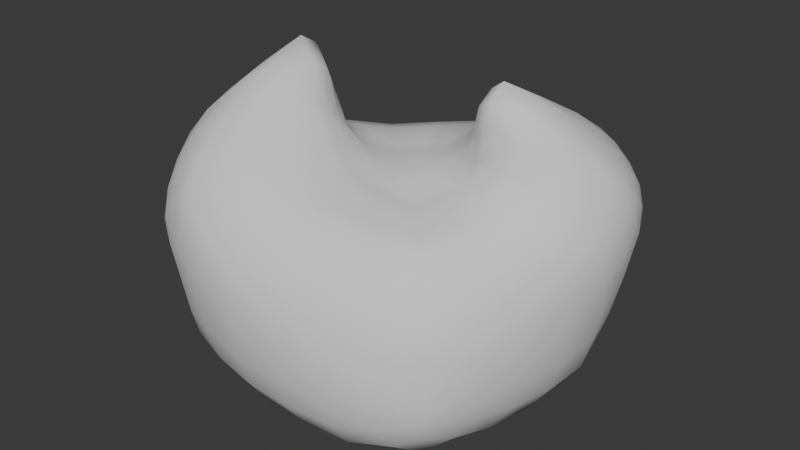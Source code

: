 # Source: EggFoam.blend  (saved by Blender 4.0.36; exported with 4.5.12 LTS)
import bpy
from mathutils import Matrix  # noqa: F401  (used for matrix-valued properties, if any)

bpy.ops.wm.read_factory_settings(use_empty=True)
scene = bpy.context.scene
scene.name = 'Scene'

# ---- collections
col_collection = bpy.data.collections.new('Collection'); scene.collection.children.link(col_collection)

# ---- world
world_world = bpy.data.worlds.new('World'); scene.world = world_world
world_world.use_nodes = True; world_world.node_tree.nodes.clear()
_N = world_world.node_tree.nodes; _L = world_world.node_tree.links
n0 = _N.new('ShaderNodeOutputWorld'); n0.name = 'World Output'; n0.location = (300, 300)
n1 = _N.new('ShaderNodeBackground'); n1.name = 'Background'; n1.location = (10, 300)
n1.inputs[0].default_value = (0.05088, 0.05088, 0.05088, 1.0)
_L.new(n1.outputs[0], n0.inputs[0])
n0.is_active_output = True
world_world.color = (0.05088, 0.05088, 0.05088)
world_world.use_sun_shadow = False
world_world.sun_shadow_jitter_overblur = 0.0

# ---- meshes
me_cube_002 = bpy.data.meshes.new('Cube.002')
me_cube_002.from_pydata([(-0.6377, -0.6293, 0.3468), (-0.7273, -0.6512, 0.78), (-0.6215, 0.6087, 0.2932), (-0.6298, 0.618, 0.6391), (0.5527, -0.5428, 0.3172), (0.5572, -0.5447, 0.624), (0.6138, 0.6059, 0.3659), (0.7213, 0.6457, 0.7869), (-0.7992, -0.0009094, 0.1834), (-0.8684, 0.07742, 0.7993), (-0.008194, 0.6958, 0.243), (-0.04962, 0.7713, 0.7876), (0.7219, 0.02087, 0.2278), (0.7995, -0.06479, 0.7824), (0.003757, -0.7213, 0.2315), (0.04479, -0.7661, 0.7867), (2.794e-09, -2.328e-10, 0.9857), (0.0, -1.863e-09, -0.01213), (0.514, 0.7144, 1.015), (-0.5084, -0.701, 1.008), (-0.8579, -0.3606, 1.016), (0.8262, 0.3271, 1.017), (-0.003188, -0.3654, 1.039), (0.003188, 0.3654, 1.039), (0.4533, -0.0941, 1.042), (-0.4555, 0.08984, 1.04), (0.4643, -0.01188, 1.463), (-0.5033, -0.05346, 1.449), (-0.7431, -0.4234, 0.2478), (-0.6821, -0.6458, 0.5746), (-0.7493, 0.4291, 0.7196), (-0.6376, 0.6235, 0.465), (-0.3931, 0.6634, 0.2476), (0.6238, 0.7028, 0.8906), (0.6686, 0.6354, 0.5857), (0.7032, 0.4095, 0.2734), (0.6623, -0.3659, 0.6957), (0.5606, -0.5477, 0.4717), (0.3738, -0.6495, 0.253), (-0.6185, -0.6954, 0.8853), (-0.7316, 0.4141, 0.2182), (-0.8856, -0.2222, 0.8987), (0.3892, 0.6766, 0.2903), (-0.4091, 0.6909, 0.7086), (0.6371, -0.346, 0.2607), (0.8549, 0.2081, 0.9009), (-0.4024, -0.6996, 0.2766), (0.3785, -0.6527, 0.6989), (0.05437, -0.6074, 0.9873), (0.03113, 0.1719, 1.012), (0.6763, -0.1227, 0.9878), (-0.2348, 0.0318, 1.012), (6.406e-06, -0.4778, 0.01063), (-5.196e-05, 0.4777, 0.0106), (-0.4792, -2.943e-09, 0.00888), (0.4774, 8.3e-05, 0.01098), (0.01004, -0.7895, 0.5197), (0.7969, 0.01089, 0.5143), (-0.01617, 0.775, 0.5229), (-0.8916, 0.01534, 0.5001), (0.3109, 0.8007, 0.8987), (-0.3082, -0.7842, 0.8989), (-0.8169, -0.5193, 0.8848), (0.7943, 0.4953, 0.892), (-0.03113, -0.1719, 1.012), (-0.05372, 0.6135, 0.9891), (0.2348, -0.03181, 1.012), (-0.6829, 0.1195, 0.9898), (-0.2813, 0.2813, 0.9593), (0.4769, -0.09306, 1.303), (0.5082, 0.4357, 1.22), (0.7019, 0.1956, 1.218), (0.2732, 0.2078, 1.272), (0.2812, -0.2812, 0.9594), (-0.5265, -0.4803, 1.205), (-0.4999, 0.06163, 1.3), (-0.2874, -0.2421, 1.264), (-0.7363, -0.2386, 1.223), (-0.8096, 0.4003, 0.4697), (0.416, 0.7747, 0.6234), (0.6936, -0.3228, 0.4815), (-0.4175, -0.7795, 0.6199), (0.4447, -0.4431, 0.06461), (-0.7089, -0.5114, 1.08), (0.1649, -0.1649, 0.9614), (0.2755, 0.06324, 1.172), (-0.1649, 0.1649, 0.9614), (-0.4675, -0.4676, 0.04691), (-0.4621, 0.46, 0.04669), (0.4704, 0.4706, 0.04165), (0.351, -0.6956, 0.4811), (0.8097, 0.3865, 0.6208), (-0.3772, 0.722, 0.4799), (-0.8488, -0.3957, 0.6076), (-0.4762, 0.476, 0.9073), (0.7213, 0.03783, 1.149), (0.6907, 0.4744, 1.09), (0.2907, 0.5746, 1.137), (0.4579, -0.4563, 0.8932), (-0.2908, -0.5784, 1.131), (-0.2825, -0.08108, 1.166), (-0.7436, -0.06705, 1.147), (-0.7849, -0.2286, 0.2051), (-0.6859, -0.558, 0.3005), (-0.6565, -0.6377, 0.444), (-0.71, -0.6525, 0.6962), (-0.8197, 0.2636, 0.7626), (-0.6812, 0.55, 0.6747), (-0.6368, 0.6233, 0.5649), (-0.6334, 0.6202, 0.3652), (-0.2121, 0.6852, 0.2385), (-0.5352, 0.6365, 0.269), (0.5618, 0.715, 0.9614), (0.6825, 0.6746, 0.8288), (0.7027, 0.6477, 0.7042), (0.6358, 0.6189, 0.4599), (0.7352, 0.2311, 0.2342), (0.6559, 0.5363, 0.3224), (0.734, -0.223, 0.7377), (0.6005, -0.4774, 0.655), (0.5606, -0.5476, 0.559), (0.5583, -0.5467, 0.3835), (0.2077, -0.6987, 0.2323), (0.4893, -0.5911, 0.2864), (-0.5562, -0.7054, 0.9562), (-0.6833, -0.6753, 0.8229), (-0.6703, 0.5404, 0.2584), (-0.7782, 0.2242, 0.192), (-0.873, -0.3096, 0.9662), (-0.8863, -0.08713, 0.8436), (0.5314, 0.6399, 0.3295), (0.1993, 0.6943, 0.2607), (-0.5451, 0.6499, 0.6704), (-0.2381, 0.7339, 0.7465), (0.5907, -0.4709, 0.2896), (0.6841, -0.1785, 0.2391), (0.8428, 0.2837, 0.971), (0.8469, 0.08863, 0.8352), (-0.5507, -0.6641, 0.3121), (-0.2083, -0.7212, 0.2472), (0.4917, -0.5909, 0.6564), (0.2245, -0.7159, 0.742), (0.02494, -0.4911, 1.015), (0.05656, -0.7041, 0.8995), (0.01716, 0.2686, 1.025), (0.01556, 0.08595, 0.9989), (0.5665, -0.1099, 1.019), (0.7576, -0.103, 0.8977), (-0.3456, 0.06036, 1.026), (-0.1174, 0.0159, 0.9989), (-2.328e-10, -0.2396, -0.001632), (0.001867, -0.6332, 0.1026), (-0.003926, 0.6195, 0.1107), (0.0, 0.2396, -0.001632), (-0.2396, -1.863e-09, -0.001632), (-0.6552, -9.142e-05, 0.08385), (0.6317, 0.006431, 0.1023), (0.2396, -1.863e-09, -0.001632), (0.0265, -0.7913, 0.6585), (0.004628, -0.7668, 0.3745), (0.8077, -0.02244, 0.6524), (0.7694, 0.02426, 0.3701), (-0.0321, 0.7865, 0.6591), (-0.01059, 0.7452, 0.3818), (-0.8933, 0.04468, 0.6549), (-0.8631, 0.001968, 0.3385), (0.1385, 0.793, 0.8386), (0.4363, 0.765, 0.9652), (-0.1394, -0.7952, 0.8395), (-0.4326, -0.7421, 0.9631), (-0.7702, -0.5992, 0.8215), (-0.8491, -0.4324, 0.9588), (0.7579, 0.5869, 0.8292), (0.8208, 0.4015, 0.9646), (-0.01556, -0.08595, 0.9989), (-0.01716, -0.2686, 1.025), (-0.05905, 0.7138, 0.9021), (-0.02475, 0.4921, 1.014), (0.1174, -0.0159, 0.9989), (0.3451, -0.06119, 1.027), (-0.786, 0.0994, 0.9026), (-0.5689, 0.1059, 1.017), (-0.3691, 0.1848, 0.9989), (-0.139, 0.3233, 0.9989), (0.463, -0.08057, 1.406), (0.4751, -0.07871, 1.164), (0.5195, 0.6132, 1.104), (0.4878, 0.2196, 1.34), (0.5914, 0.09041, 1.347), (0.7846, 0.2783, 1.104), (0.1556, 0.3241, 1.14), (0.357, 0.06622, 1.39), (0.3691, -0.1848, 0.9989), (0.139, -0.3233, 0.9989), (-0.5194, -0.2755, 1.333), (-0.521, -0.6237, 1.092), (-0.4861, 0.06105, 1.161), (-0.4955, 0.0305, 1.398), (-0.3863, -0.1191, 1.38), (-0.1566, -0.3283, 1.137), (-0.8175, -0.3175, 1.106), (-0.6254, -0.1469, 1.338), (-0.8716, 0.2222, 0.4794), (-0.7955, 0.4088, 0.5996), (-0.7297, 0.5325, 0.4655), (-0.79, 0.4023, 0.3382), (0.1894, 0.7872, 0.5614), (0.3485, 0.81, 0.77), (0.5485, 0.7602, 0.7748), (0.5702, 0.7101, 0.5936), (0.3871, 0.7302, 0.4385), (0.7519, -0.1673, 0.4939), (0.6899, -0.3366, 0.5915), (0.6304, -0.4491, 0.4743), (0.6769, -0.3252, 0.3695), (-0.1954, -0.8085, 0.5564), (-0.3464, -0.8044, 0.7709), (-0.5426, -0.749, 0.7724), (-0.5756, -0.7165, 0.586), (-0.3975, -0.7509, 0.428), (0.4693, -0.2355, 0.02603), (0.5646, -0.3884, 0.1583), (0.4065, -0.5747, 0.1497), (0.2379, -0.4744, 0.02103), (-0.7317, -0.3766, 1.17), (-0.7723, -0.5243, 0.9854), (-0.6708, -0.6177, 0.9836), (-0.6239, -0.4875, 1.161), (0.1999, -0.09836, 0.9868), (0.0669, -0.1684, 0.9868), (0.2231, -0.2231, 0.9604), (0.2721, 0.1223, 1.233), (0.1619, 0.1377, 1.082), (0.2621, 0.02963, 1.085), (0.3696, -0.03415, 1.252), (-0.2231, 0.2231, 0.9604), (-0.1999, 0.09836, 0.9868), (-0.0669, 0.1684, 0.9868), (-0.4777, -0.2382, 0.02089), (-0.2378, -0.4753, 0.02345), (-0.4315, -0.6124, 0.1487), (-0.63, -0.4478, 0.131), (-0.4242, 0.5905, 0.139), (-0.2374, 0.4711, 0.02371), (-0.4777, 0.2382, 0.01801), (-0.6214, 0.4366, 0.1214), (0.4225, 0.5995, 0.1578), (0.6141, 0.4375, 0.1445), (0.4778, 0.2382, 0.0208), (0.2381, 0.477, 0.0216), (0.4711, -0.6267, 0.4739), (0.3581, -0.6858, 0.5937), (0.1955, -0.7515, 0.4957), (0.3551, -0.6839, 0.3658), (0.7449, 0.5388, 0.5923), (0.8136, 0.4658, 0.7764), (0.8535, 0.2878, 0.7703), (0.8233, 0.199, 0.5502), (0.7589, 0.393, 0.4282), (-0.521, 0.6802, 0.4702), (-0.3868, 0.7187, 0.5971), (-0.2065, 0.7523, 0.4971), (-0.3785, 0.7039, 0.3616), (-0.7691, -0.5514, 0.5787), (-0.8374, -0.4787, 0.7674), (-0.8901, -0.2964, 0.7646), (-0.8868, -0.1929, 0.5379), (-0.8068, -0.4063, 0.405), (-0.4422, 0.6171, 0.8124), (-0.6427, 0.4519, 0.818), (-0.5865, 0.3006, 0.9527), (-0.3831, 0.3831, 0.9401), (-0.2633, 0.5537, 0.9482), (0.7138, 0.1011, 1.211), (0.5999, -0.04176, 1.24), (0.7118, -0.02781, 1.066), (0.8089, 0.1272, 1.028), (0.6695, 0.6089, 0.9933), (0.6033, 0.4427, 1.172), (0.6976, 0.3245, 1.174), (0.7558, 0.497, 0.9939), (0.3033, 0.7129, 1.02), (0.1205, 0.6013, 1.064), (0.2844, 0.3891, 1.21), (0.4079, 0.4928, 1.194), (0.5832, -0.2873, 0.9413), (0.3751, -0.3751, 0.9446), (0.2555, -0.55, 0.9406), (0.4122, -0.581, 0.7963), (0.5922, -0.4077, 0.7937), (-0.2935, -0.4193, 1.197), (-0.4179, -0.5232, 1.181), (-0.2974, -0.7041, 1.018), (-0.1206, -0.6013, 1.064), (-0.2636, -0.03554, 1.082), (-0.3859, 0.005747, 1.246), (-0.2826, -0.1513, 1.224), (-0.1621, -0.1381, 1.082), (-0.7229, 0.01379, 1.064), (-0.8308, -0.1516, 1.023), (-0.7423, -0.1444, 1.204), (-0.6208, 0.01019, 1.237), (-0.6227, -0.04325, 1.319), (-0.8287, -0.2362, 1.082), (-0.816, -0.03761, 0.9603), (-0.6043, 0.04508, 1.121), (-0.1593, -0.2331, 1.11), (-0.3802, -0.03425, 1.332), (-0.3752, 0.01429, 1.124), (-0.1397, -0.06109, 1.04), (-0.1278, -0.7225, 0.9588), (-0.4232, -0.6617, 1.07), (-0.4075, -0.3284, 1.289), (-0.1386, -0.4648, 1.101), (0.5309, -0.5206, 0.7271), (0.2456, -0.6519, 0.8503), (0.2042, -0.4381, 0.9766), (0.4774, -0.2436, 0.9768), (0.6791, -0.2601, 0.8464), (0.3852, 0.2803, 1.299), (0.1386, 0.4648, 1.101), (0.1279, 0.7253, 0.9592), (0.4235, 0.6622, 1.076), (0.7757, 0.3807, 1.067), (0.5974, 0.2546, 1.28), (0.5975, 0.6054, 1.064), (0.7263, 0.6043, 0.913), (0.8004, 0.02991, 0.96), (0.5943, -0.0641, 1.127), (0.5918, -0.00721, 1.328), (0.8019, 0.2021, 1.087), (-0.2045, 0.4382, 0.9768), (-0.4775, 0.2439, 0.9768), (-0.7186, 0.2846, 0.8665), (-0.5864, 0.5771, 0.7485), (-0.2582, 0.67, 0.8589), (-0.8496, -0.2143, 0.3646), (-0.9028, -0.1408, 0.6978), (-0.8731, -0.3879, 0.8639), (-0.7783, -0.5787, 0.7151), (-0.7381, -0.5488, 0.427), (-0.2048, 0.7299, 0.3668), (-0.2189, 0.757, 0.6244), (-0.5277, 0.676, 0.576), (-0.5236, 0.6704, 0.3633), (0.7841, 0.2189, 0.3891), (0.8495, 0.1467, 0.6978), (0.8457, 0.3703, 0.8708), (0.7635, 0.5698, 0.7245), (0.706, 0.5293, 0.4469), (0.1963, -0.7368, 0.3638), (0.2061, -0.7465, 0.6228), (0.4759, -0.619, 0.5709), (0.4748, -0.6193, 0.3754), (0.2389, 0.2389, 0.00957), (0.643, 0.2366, 0.1029), (0.5663, 0.5653, 0.2291), (0.22, 0.6169, 0.1239), (-0.6479, 0.2336, 0.09166), (-0.2389, 0.2389, 0.008112), (-0.2253, 0.6082, 0.1175), (-0.5772, 0.569, 0.1864), (-0.5868, -0.586, 0.2107), (-0.2251, -0.6289, 0.1164), (-0.2389, -0.2389, 0.00957), (-0.6503, -0.2359, 0.09727), (-0.09216, 0.09216, 0.9928), (-0.2845, 0.1416, 0.9928), (-0.103, 0.2459, 0.9928), (0.3686, -0.02996, 1.131), (0.1397, 0.06109, 1.04), (0.1586, 0.2298, 1.112), (0.3563, -0.00924, 1.341), (0.103, -0.2459, 0.9928), (0.09216, -0.09216, 0.9928), (0.2845, -0.1416, 0.9928), (-0.6007, -0.6192, 1.054), (-0.7318, -0.6142, 0.9052), (-0.8035, -0.4214, 1.061), (-0.6323, -0.3136, 1.274), (0.2261, -0.6204, 0.1103), (0.524, -0.5173, 0.2149), (0.6038, -0.2081, 0.1216), (0.2389, -0.2389, 0.008112), (-0.5501, -0.7008, 0.4389), (-0.6339, -0.708, 0.7186), (-0.4755, -0.7659, 0.8664), (-0.1648, -0.8192, 0.7051), (-0.2007, -0.7771, 0.3959), (0.6206, -0.4532, 0.3774), (0.6263, -0.4573, 0.5699), (0.754, -0.1888, 0.6188), (0.7301, -0.1639, 0.3656), (0.5365, 0.6826, 0.4516), (0.634, 0.7099, 0.724), (0.4825, 0.7851, 0.8666), (0.1618, 0.8058, 0.7056), (0.1919, 0.7494, 0.4063), (-0.7185, 0.5366, 0.3527), (-0.721, 0.5384, 0.5775), (-0.8615, 0.2392, 0.6255), (-0.8462, 0.2193, 0.3301)], [], [(401, 202, 78, 205), (400, 106, 30, 203), (399, 107, 3, 108), (398, 204, 31, 109), (397, 206, 79, 210), (396, 207, 79, 206), (395, 208, 79, 207), (394, 209, 79, 208), (393, 210, 79, 209), (392, 211, 80, 214), (391, 118, 36, 212), (390, 119, 5, 120), (389, 213, 37, 121), (388, 215, 81, 219), (387, 216, 81, 215), (386, 217, 81, 216), (385, 218, 81, 217), (384, 219, 81, 218), (383, 220, 82, 223), (382, 135, 44, 221), (381, 134, 4, 123), (380, 222, 38, 122), (379, 224, 83, 227), (378, 171, 62, 225), (377, 170, 1, 125), (376, 226, 39, 124), (375, 228, 84, 230), (374, 229, 84, 228), (373, 230, 84, 229), (372, 231, 85, 234), (371, 144, 49, 232), (370, 145, 16, 178), (369, 233, 66, 179), (368, 235, 86, 237), (367, 236, 86, 235), (366, 237, 86, 236), (365, 238, 87, 241), (364, 150, 52, 239), (363, 151, 14, 139), (362, 240, 46, 138), (361, 242, 88, 245), (360, 152, 53, 243), (359, 153, 17, 154), (358, 244, 54, 155), (357, 246, 89, 249), (356, 117, 35, 247), (355, 116, 12, 156), (354, 248, 55, 157), (353, 250, 90, 253), (352, 140, 47, 251), (351, 141, 15, 158), (350, 252, 56, 159), (349, 254, 91, 258), (348, 255, 91, 254), (347, 256, 91, 255), (346, 257, 91, 256), (345, 258, 91, 257), (344, 259, 92, 262), (343, 132, 43, 260), (342, 133, 11, 162), (341, 261, 58, 163), (340, 263, 93, 267), (339, 264, 93, 263), (338, 265, 93, 264), (337, 266, 93, 265), (336, 267, 93, 266), (335, 268, 94, 272), (334, 269, 94, 268), (333, 270, 94, 269), (332, 271, 94, 270), (331, 272, 94, 271), (330, 273, 95, 276), (329, 184, 69, 274), (328, 185, 24, 146), (327, 275, 50, 147), (326, 277, 96, 280), (325, 186, 70, 278), (324, 187, 26, 188), (323, 279, 71, 189), (322, 281, 97, 284), (321, 176, 65, 282), (320, 177, 23, 190), (319, 283, 72, 191), (318, 285, 98, 289), (317, 286, 98, 285), (316, 287, 98, 286), (315, 288, 98, 287), (314, 289, 98, 288), (313, 290, 99, 293), (312, 194, 74, 291), (311, 195, 19, 169), (310, 292, 61, 168), (309, 294, 100, 297), (308, 196, 75, 295), (307, 197, 27, 198), (306, 296, 76, 199), (305, 298, 101, 301), (304, 129, 41, 299), (303, 128, 20, 200), (302, 300, 77, 201), (197, 302, 201, 27), (75, 301, 302, 197), (301, 101, 300, 302), (300, 303, 200, 77), (101, 299, 303, 300), (299, 41, 128, 303), (298, 304, 299, 101), (67, 180, 304, 298), (180, 9, 129, 304), (196, 305, 301, 75), (25, 181, 305, 196), (181, 67, 298, 305), (175, 306, 199, 22), (64, 297, 306, 175), (297, 100, 296, 306), (296, 307, 198, 76), (100, 295, 307, 296), (295, 75, 197, 307), (294, 308, 295, 100), (51, 148, 308, 294), (148, 25, 196, 308), (174, 309, 297, 64), (16, 149, 309, 174), (149, 51, 294, 309), (143, 310, 168, 15), (48, 293, 310, 143), (293, 99, 292, 310), (292, 311, 169, 61), (99, 291, 311, 292), (291, 74, 195, 311), (290, 312, 291, 99), (76, 198, 312, 290), (198, 27, 194, 312), (142, 313, 293, 48), (22, 199, 313, 142), (199, 76, 290, 313), (140, 314, 288, 47), (5, 119, 314, 140), (119, 36, 289, 314), (143, 315, 287, 48), (15, 141, 315, 143), (141, 47, 288, 315), (193, 316, 286, 73), (22, 142, 316, 193), (142, 48, 287, 316), (146, 317, 285, 50), (24, 192, 317, 146), (192, 73, 286, 317), (118, 318, 289, 36), (13, 147, 318, 118), (147, 50, 285, 318), (187, 319, 191, 26), (70, 284, 319, 187), (284, 97, 283, 319), (283, 320, 190, 72), (97, 282, 320, 283), (282, 65, 177, 320), (281, 321, 282, 97), (60, 166, 321, 281), (166, 11, 176, 321), (186, 322, 284, 70), (18, 167, 322, 186), (167, 60, 281, 322), (173, 323, 189, 21), (63, 280, 323, 173), (280, 96, 279, 323), (279, 324, 188, 71), (96, 278, 324, 279), (278, 70, 187, 324), (277, 325, 278, 96), (33, 112, 325, 277), (112, 18, 186, 325), (172, 326, 280, 63), (7, 113, 326, 172), (113, 33, 277, 326), (137, 327, 147, 13), (45, 276, 327, 137), (276, 95, 275, 327), (275, 328, 146, 50), (95, 274, 328, 275), (274, 69, 185, 328), (273, 329, 274, 95), (71, 188, 329, 273), (188, 26, 184, 329), (136, 330, 276, 45), (21, 189, 330, 136), (189, 71, 273, 330), (183, 331, 271, 68), (23, 177, 331, 183), (177, 65, 272, 331), (181, 332, 270, 67), (25, 182, 332, 181), (182, 68, 271, 332), (106, 333, 269, 30), (9, 180, 333, 106), (180, 67, 270, 333), (132, 334, 268, 43), (3, 107, 334, 132), (107, 30, 269, 334), (176, 335, 272, 65), (11, 133, 335, 176), (133, 43, 268, 335), (165, 336, 266, 59), (8, 102, 336, 165), (102, 28, 267, 336), (129, 337, 265, 41), (9, 164, 337, 129), (164, 59, 266, 337), (171, 338, 264, 62), (20, 128, 338, 171), (128, 41, 265, 338), (105, 339, 263, 29), (1, 170, 339, 105), (170, 62, 264, 339), (103, 340, 267, 28), (0, 104, 340, 103), (104, 29, 263, 340), (110, 341, 163, 10), (32, 262, 341, 110), (262, 92, 261, 341), (261, 342, 162, 58), (92, 260, 342, 261), (260, 43, 133, 342), (259, 343, 260, 92), (31, 108, 343, 259), (108, 3, 132, 343), (111, 344, 262, 32), (2, 109, 344, 111), (109, 31, 259, 344), (161, 345, 257, 57), (12, 116, 345, 161), (116, 35, 258, 345), (137, 346, 256, 45), (13, 160, 346, 137), (160, 57, 257, 346), (173, 347, 255, 63), (21, 136, 347, 173), (136, 45, 256, 347), (114, 348, 254, 34), (7, 172, 348, 114), (172, 63, 255, 348), (117, 349, 258, 35), (6, 115, 349, 117), (115, 34, 254, 349), (122, 350, 159, 14), (38, 253, 350, 122), (253, 90, 252, 350), (252, 351, 158, 56), (90, 251, 351, 252), (251, 47, 141, 351), (250, 352, 251, 90), (37, 120, 352, 250), (120, 5, 140, 352), (123, 353, 253, 38), (4, 121, 353, 123), (121, 37, 250, 353), (153, 354, 157, 17), (53, 249, 354, 153), (249, 89, 248, 354), (248, 355, 156, 55), (89, 247, 355, 248), (247, 35, 116, 355), (246, 356, 247, 89), (42, 130, 356, 246), (130, 6, 117, 356), (152, 357, 249, 53), (10, 131, 357, 152), (131, 42, 246, 357), (127, 358, 155, 8), (40, 245, 358, 127), (245, 88, 244, 358), (244, 359, 154, 54), (88, 243, 359, 244), (243, 53, 153, 359), (242, 360, 243, 88), (32, 110, 360, 242), (110, 10, 152, 360), (126, 361, 245, 40), (2, 111, 361, 126), (111, 32, 242, 361), (103, 362, 138, 0), (28, 241, 362, 103), (241, 87, 240, 362), (240, 363, 139, 46), (87, 239, 363, 240), (239, 52, 151, 363), (238, 364, 239, 87), (54, 154, 364, 238), (154, 17, 150, 364), (102, 365, 241, 28), (8, 155, 365, 102), (155, 54, 238, 365), (149, 366, 236, 51), (16, 145, 366, 149), (145, 49, 237, 366), (182, 367, 235, 68), (25, 148, 367, 182), (148, 51, 236, 367), (144, 368, 237, 49), (23, 183, 368, 144), (183, 68, 235, 368), (185, 369, 179, 24), (69, 234, 369, 185), (234, 85, 233, 369), (233, 370, 178, 66), (85, 232, 370, 233), (232, 49, 145, 370), (231, 371, 232, 85), (72, 190, 371, 231), (190, 23, 144, 371), (184, 372, 234, 69), (26, 191, 372, 184), (191, 72, 231, 372), (175, 373, 229, 64), (22, 193, 373, 175), (193, 73, 230, 373), (178, 374, 228, 66), (16, 174, 374, 178), (174, 64, 229, 374), (192, 375, 230, 73), (24, 179, 375, 192), (179, 66, 228, 375), (195, 376, 124, 19), (74, 227, 376, 195), (227, 83, 226, 376), (226, 377, 125, 39), (83, 225, 377, 226), (225, 62, 170, 377), (224, 378, 225, 83), (77, 200, 378, 224), (200, 20, 171, 378), (194, 379, 227, 74), (27, 201, 379, 194), (201, 77, 224, 379), (151, 380, 122, 14), (52, 223, 380, 151), (223, 82, 222, 380), (222, 381, 123, 38), (82, 221, 381, 222), (221, 44, 134, 381), (220, 382, 221, 82), (55, 156, 382, 220), (156, 12, 135, 382), (150, 383, 223, 52), (17, 157, 383, 150), (157, 55, 220, 383), (104, 384, 218, 29), (0, 138, 384, 104), (138, 46, 219, 384), (125, 385, 217, 39), (1, 105, 385, 125), (105, 29, 218, 385), (169, 386, 216, 61), (19, 124, 386, 169), (124, 39, 217, 386), (158, 387, 215, 56), (15, 168, 387, 158), (168, 61, 216, 387), (139, 388, 219, 46), (14, 159, 388, 139), (159, 56, 215, 388), (134, 389, 121, 4), (44, 214, 389, 134), (214, 80, 213, 389), (213, 390, 120, 37), (80, 212, 390, 213), (212, 36, 119, 390), (211, 391, 212, 80), (57, 160, 391, 211), (160, 13, 118, 391), (135, 392, 214, 44), (12, 161, 392, 135), (161, 57, 211, 392), (115, 393, 209, 34), (6, 130, 393, 115), (130, 42, 210, 393), (113, 394, 208, 33), (7, 114, 394, 113), (114, 34, 209, 394), (167, 395, 207, 60), (18, 112, 395, 167), (112, 33, 208, 395), (162, 396, 206, 58), (11, 166, 396, 162), (166, 60, 207, 396), (131, 397, 210, 42), (10, 163, 397, 131), (163, 58, 206, 397), (126, 398, 109, 2), (40, 205, 398, 126), (205, 78, 204, 398), (204, 399, 108, 31), (78, 203, 399, 204), (203, 30, 107, 399), (202, 400, 203, 78), (59, 164, 400, 202), (164, 9, 106, 400), (127, 401, 205, 40), (8, 165, 401, 127), (165, 59, 202, 401)])
me_cube_002.polygons.foreach_set('use_smooth', [True] * 400)
_uv = me_cube_002.uv_layers.new(name='UVMap')
_uv.uv.foreach_set('vector', [0.4391, 0.1565, 0.5031, 0.1567, 0.5007, 0.1875, 0.4378, 0.1875, 0.5641, 0.1565, 0.625, 0.1563, 0.625, 0.1875, 0.5628, 0.1875, 0.5627, 0.2188, 0.625, 0.2188, 0.625, 0.25, 0.5625, 0.25, 0.4377, 0.2188, 0.5003, 0.2188, 0.5, 0.25, 0.4375, 0.25, 0.4455, 0.406, 0.516, 0.4058, 0.5265, 0.4375, 0.4507, 0.4375, 0.5705, 0.3982, 0.5757, 0.4219, 0.5265, 0.4375, 0.516, 0.4058, 0.6004, 0.4375, 0.5757, 0.4531, 0.5265, 0.4375, 0.5757, 0.4219, 0.5719, 0.4766, 0.5189, 0.4689, 0.5265, 0.4375, 0.5757, 0.4531, 0.4469, 0.4688, 0.4507, 0.4375, 0.5265, 0.4375, 0.5189, 0.4689, 0.4498, 0.6566, 0.503, 0.657, 0.5006, 0.6877, 0.4475, 0.6876, 0.5527, 0.6586, 0.6025, 0.6602, 0.6049, 0.6884, 0.5528, 0.688, 0.5576, 0.719, 0.615, 0.7192, 0.625, 0.75, 0.5625, 0.75, 0.4425, 0.7188, 0.5003, 0.7188, 0.5, 0.75, 0.4375, 0.75, 0.4453, 0.906, 0.5155, 0.9058, 0.5255, 0.9375, 0.4503, 0.9375, 0.5703, 0.8982, 0.5753, 0.9219, 0.5255, 0.9375, 0.5155, 0.9058, 0.6001, 0.9375, 0.5753, 0.9531, 0.5255, 0.9375, 0.5753, 0.9219, 0.5689, 0.9766, 0.5128, 0.9688, 0.5255, 0.9375, 0.5753, 0.9531, 0.4439, 0.9688, 0.4503, 0.9375, 0.5255, 0.9375, 0.5128, 0.9688, 0.2825, 0.6562, 0.3151, 0.6562, 0.3147, 0.6875, 0.2824, 0.6875, 0.3558, 0.6562, 0.3965, 0.6562, 0.3944, 0.6875, 0.3546, 0.6875, 0.3492, 0.7188, 0.3847, 0.7188, 0.375, 0.75, 0.3438, 0.75, 0.2818, 0.7188, 0.3136, 0.7188, 0.3125, 0.75, 0.2813, 0.75, 0.8281, 0.7031, 0.8438, 0.7031, 0.8438, 0.7188, 0.8281, 0.7188, 0.8594, 0.7031, 0.875, 0.7031, 0.875, 0.7188, 0.8594, 0.7188, 0.8594, 0.7344, 0.875, 0.7344, 0.875, 0.75, 0.8594, 0.75, 0.8281, 0.7344, 0.8438, 0.7344, 0.8438, 0.75, 0.8281, 0.75, 0.7156, 0.639, 0.7259, 0.6343, 0.7294, 0.6456, 0.7221, 0.6529, 0.7385, 0.6365, 0.7407, 0.6491, 0.7294, 0.6456, 0.7259, 0.6343, 0.736, 0.6594, 0.7221, 0.6529, 0.7294, 0.6456, 0.7407, 0.6491, 0.7035, 0.5785, 0.719, 0.5787, 0.719, 0.594, 0.7037, 0.594, 0.7346, 0.5814, 0.7501, 0.5841, 0.748, 0.5975, 0.7335, 0.5957, 0.7349, 0.6099, 0.749, 0.6113, 0.75, 0.625, 0.7363, 0.624, 0.7064, 0.6096, 0.7207, 0.6085, 0.7225, 0.623, 0.7091, 0.6251, 0.764, 0.5906, 0.7779, 0.5971, 0.7706, 0.6044, 0.7593, 0.6009, 0.7844, 0.611, 0.7741, 0.6157, 0.7706, 0.6044, 0.7779, 0.5971, 0.7615, 0.6135, 0.7593, 0.6009, 0.7706, 0.6044, 0.7741, 0.6157, 0.1563, 0.6562, 0.1875, 0.6562, 0.1875, 0.6875, 0.1563, 0.6875, 0.2188, 0.6562, 0.25, 0.6562, 0.25, 0.6875, 0.2188, 0.6875, 0.2188, 0.7188, 0.25, 0.7188, 0.25, 0.75, 0.2188, 0.75, 0.1563, 0.7188, 0.1875, 0.7188, 0.1875, 0.75, 0.1563, 0.75, 0.1563, 0.5313, 0.1875, 0.5313, 0.1875, 0.5625, 0.1563, 0.5625, 0.2188, 0.5312, 0.25, 0.5312, 0.25, 0.5625, 0.2188, 0.5625, 0.2188, 0.5938, 0.25, 0.5938, 0.25, 0.625, 0.2188, 0.625, 0.1563, 0.5938, 0.1875, 0.5938, 0.1875, 0.625, 0.1563, 0.625, 0.282, 0.5312, 0.314, 0.5313, 0.3154, 0.5625, 0.2827, 0.5625, 0.3508, 0.5312, 0.3877, 0.5312, 0.4003, 0.5625, 0.3579, 0.5625, 0.3575, 0.5938, 0.3995, 0.5938, 0.3986, 0.625, 0.357, 0.625, 0.2827, 0.5938, 0.3154, 0.5938, 0.3155, 0.625, 0.2827, 0.625, 0.4377, 0.7813, 0.5003, 0.7813, 0.5007, 0.8125, 0.4378, 0.8125, 0.5627, 0.7813, 0.625, 0.7813, 0.625, 0.8125, 0.5628, 0.8125, 0.5641, 0.8435, 0.625, 0.8438, 0.625, 0.875, 0.5653, 0.8746, 0.4391, 0.8435, 0.5031, 0.8433, 0.5056, 0.8741, 0.4403, 0.8746, 0.453, 0.5313, 0.5184, 0.5314, 0.5255, 0.5626, 0.4629, 0.5626, 0.5675, 0.5254, 0.5668, 0.5507, 0.5255, 0.5626, 0.5184, 0.5314, 0.5909, 0.5627, 0.5657, 0.5748, 0.5255, 0.5626, 0.5668, 0.5507, 0.5592, 0.602, 0.5154, 0.5945, 0.5255, 0.5626, 0.5657, 0.5748, 0.4575, 0.5941, 0.4629, 0.5626, 0.5255, 0.5626, 0.5154, 0.5945, 0.4377, 0.2813, 0.5003, 0.2813, 0.5007, 0.3125, 0.4378, 0.3125, 0.5627, 0.2813, 0.625, 0.2813, 0.625, 0.3125, 0.5628, 0.3125, 0.5641, 0.3435, 0.625, 0.3438, 0.625, 0.375, 0.5653, 0.3746, 0.4391, 0.3435, 0.5031, 0.3433, 0.5056, 0.3741, 0.4403, 0.3746, 0.4439, 0.03125, 0.5128, 0.03125, 0.5255, 0.0625, 0.4503, 0.0625, 0.5689, 0.02344, 0.5753, 0.04688, 0.5255, 0.0625, 0.5128, 0.03125, 0.6001, 0.0625, 0.5753, 0.07813, 0.5255, 0.0625, 0.5753, 0.04688, 0.5703, 0.1018, 0.5155, 0.09418, 0.5255, 0.0625, 0.5753, 0.07813, 0.4453, 0.09397, 0.4503, 0.0625, 0.5255, 0.0625, 0.5155, 0.09418, 0.7834, 0.5255, 0.8127, 0.5311, 0.8128, 0.5622, 0.7855, 0.5509, 0.8438, 0.5312, 0.8439, 0.5623, 0.8128, 0.5622, 0.8127, 0.5311, 0.8495, 0.5916, 0.8241, 0.5895, 0.8128, 0.5622, 0.8439, 0.5623, 0.8094, 0.5979, 0.799, 0.576, 0.8128, 0.5622, 0.8241, 0.5895, 0.7771, 0.5656, 0.7855, 0.5509, 0.8128, 0.5622, 0.799, 0.576, 0.6351, 0.5765, 0.6553, 0.5782, 0.6549, 0.5939, 0.6305, 0.5905, 0.6716, 0.5782, 0.688, 0.5783, 0.6885, 0.594, 0.6717, 0.594, 0.6751, 0.6122, 0.6921, 0.6107, 0.6956, 0.6273, 0.6786, 0.6304, 0.6306, 0.6116, 0.6582, 0.6137, 0.6615, 0.6335, 0.6308, 0.6327, 0.636, 0.5177, 0.6553, 0.5161, 0.6544, 0.5321, 0.6313, 0.5355, 0.6714, 0.5158, 0.6875, 0.5156, 0.6875, 0.5313, 0.671, 0.5317, 0.6713, 0.5471, 0.6875, 0.5469, 0.6875, 0.5625, 0.6716, 0.5625, 0.6355, 0.549, 0.655, 0.5473, 0.6556, 0.5625, 0.6398, 0.5625, 0.7034, 0.5159, 0.7192, 0.5161, 0.7197, 0.5323, 0.7036, 0.5318, 0.7366, 0.518, 0.7541, 0.5198, 0.7581, 0.5396, 0.7389, 0.536, 0.7373, 0.5515, 0.7552, 0.5551, 0.7523, 0.5706, 0.7357, 0.5671, 0.7034, 0.5474, 0.7193, 0.5479, 0.719, 0.5635, 0.7033, 0.563, 0.638, 0.6604, 0.6735, 0.6607, 0.6855, 0.6879, 0.6452, 0.6881, 0.6894, 0.6522, 0.7002, 0.674, 0.6855, 0.6879, 0.6735, 0.6607, 0.7225, 0.6845, 0.7137, 0.6991, 0.6855, 0.6879, 0.7002, 0.674, 0.7162, 0.7246, 0.6865, 0.719, 0.6855, 0.6879, 0.7137, 0.6991, 0.6507, 0.7191, 0.6452, 0.6881, 0.6855, 0.6879, 0.6865, 0.719, 0.7627, 0.6985, 0.7807, 0.7021, 0.7803, 0.7177, 0.7611, 0.714, 0.7966, 0.7026, 0.8125, 0.7031, 0.8125, 0.7188, 0.7964, 0.7182, 0.7966, 0.7341, 0.8125, 0.7344, 0.8125, 0.75, 0.7969, 0.75, 0.7634, 0.732, 0.7808, 0.7339, 0.7813, 0.75, 0.7656, 0.75, 0.7651, 0.6401, 0.7793, 0.6415, 0.781, 0.656, 0.7665, 0.6543, 0.7936, 0.6404, 0.8079, 0.6393, 0.8115, 0.656, 0.7963, 0.656, 0.7965, 0.6715, 0.812, 0.6717, 0.8125, 0.6875, 0.7967, 0.687, 0.7654, 0.6686, 0.781, 0.6713, 0.781, 0.6865, 0.7643, 0.6829, 0.8235, 0.6377, 0.839, 0.6361, 0.8427, 0.6553, 0.8271, 0.6557, 0.857, 0.6384, 0.875, 0.6406, 0.875, 0.6563, 0.8589, 0.6558, 0.8591, 0.6716, 0.875, 0.6719, 0.875, 0.6875, 0.8594, 0.6875, 0.8276, 0.6716, 0.8432, 0.6714, 0.8438, 0.6875, 0.8281, 0.6875, 0.812, 0.6717, 0.8276, 0.6716, 0.8281, 0.6875, 0.8125, 0.6875, 0.8115, 0.656, 0.8271, 0.6557, 0.8276, 0.6716, 0.812, 0.6717, 0.8271, 0.6557, 0.8427, 0.6553, 0.8432, 0.6714, 0.8276, 0.6716, 0.8432, 0.6714, 0.8591, 0.6716, 0.8594, 0.6875, 0.8438, 0.6875, 0.8427, 0.6553, 0.8589, 0.6558, 0.8591, 0.6716, 0.8432, 0.6714, 0.8589, 0.6558, 0.875, 0.6563, 0.875, 0.6719, 0.8591, 0.6716, 0.839, 0.6361, 0.857, 0.6384, 0.8589, 0.6558, 0.8427, 0.6553, 0.8354, 0.6169, 0.8552, 0.6209, 0.857, 0.6384, 0.839, 0.6361, 0.8552, 0.6209, 0.875, 0.625, 0.875, 0.6406, 0.857, 0.6384, 0.8079, 0.6393, 0.8235, 0.6377, 0.8271, 0.6557, 0.8115, 0.656, 0.8044, 0.6227, 0.8199, 0.6198, 0.8235, 0.6377, 0.8079, 0.6393, 0.8199, 0.6198, 0.8354, 0.6169, 0.839, 0.6361, 0.8235, 0.6377, 0.7499, 0.6659, 0.7654, 0.6686, 0.7643, 0.6829, 0.7477, 0.6794, 0.752, 0.6525, 0.7665, 0.6543, 0.7654, 0.6686, 0.7499, 0.6659, 0.7665, 0.6543, 0.781, 0.656, 0.781, 0.6713, 0.7654, 0.6686, 0.781, 0.6713, 0.7965, 0.6715, 0.7967, 0.687, 0.781, 0.6865, 0.781, 0.656, 0.7963, 0.656, 0.7965, 0.6715, 0.781, 0.6713, 0.7963, 0.656, 0.8115, 0.656, 0.812, 0.6717, 0.7965, 0.6715, 0.7793, 0.6415, 0.7936, 0.6404, 0.7963, 0.656, 0.781, 0.656, 0.7775, 0.627, 0.7909, 0.6249, 0.7936, 0.6404, 0.7793, 0.6415, 0.7909, 0.6249, 0.8044, 0.6227, 0.8079, 0.6393, 0.7936, 0.6404, 0.751, 0.6387, 0.7651, 0.6401, 0.7665, 0.6543, 0.752, 0.6525, 0.75, 0.625, 0.7637, 0.626, 0.7651, 0.6401, 0.751, 0.6387, 0.7637, 0.626, 0.7775, 0.627, 0.7793, 0.6415, 0.7651, 0.6401, 0.7459, 0.7302, 0.7634, 0.732, 0.7656, 0.75, 0.75, 0.75, 0.7419, 0.7104, 0.7611, 0.714, 0.7634, 0.732, 0.7459, 0.7302, 0.7611, 0.714, 0.7803, 0.7177, 0.7808, 0.7339, 0.7634, 0.732, 0.7808, 0.7339, 0.7966, 0.7341, 0.7969, 0.75, 0.7813, 0.75, 0.7803, 0.7177, 0.7964, 0.7182, 0.7966, 0.7341, 0.7808, 0.7339, 0.7964, 0.7182, 0.8125, 0.7188, 0.8125, 0.7344, 0.7966, 0.7341, 0.7807, 0.7021, 0.7966, 0.7026, 0.7964, 0.7182, 0.7803, 0.7177, 0.781, 0.6865, 0.7967, 0.687, 0.7966, 0.7026, 0.7807, 0.7021, 0.7967, 0.687, 0.8125, 0.6875, 0.8125, 0.7031, 0.7966, 0.7026, 0.7448, 0.6949, 0.7627, 0.6985, 0.7611, 0.714, 0.7419, 0.7104, 0.7477, 0.6794, 0.7643, 0.6829, 0.7627, 0.6985, 0.7448, 0.6949, 0.7643, 0.6829, 0.781, 0.6865, 0.7807, 0.7021, 0.7627, 0.6985, 0.6562, 0.75, 0.6507, 0.7191, 0.6865, 0.719, 0.6875, 0.75, 0.625, 0.75, 0.615, 0.7192, 0.6507, 0.7191, 0.6562, 0.75, 0.615, 0.7192, 0.6049, 0.6884, 0.6452, 0.6881, 0.6507, 0.7191, 0.7459, 0.7302, 0.7162, 0.7246, 0.7137, 0.6991, 0.7419, 0.7104, 0.75, 0.75, 0.7188, 0.75, 0.7162, 0.7246, 0.7459, 0.7302, 0.7188, 0.75, 0.6875, 0.75, 0.6865, 0.719, 0.7162, 0.7246, 0.7313, 0.6698, 0.7225, 0.6845, 0.7002, 0.674, 0.7148, 0.6602, 0.7477, 0.6794, 0.7448, 0.6949, 0.7225, 0.6845, 0.7313, 0.6698, 0.7448, 0.6949, 0.7419, 0.7104, 0.7137, 0.6991, 0.7225, 0.6845, 0.6786, 0.6304, 0.6894, 0.6522, 0.6735, 0.6607, 0.6615, 0.6335, 0.6956, 0.6273, 0.7052, 0.6437, 0.6894, 0.6522, 0.6786, 0.6304, 0.7052, 0.6437, 0.7148, 0.6602, 0.7002, 0.674, 0.6894, 0.6522, 0.6025, 0.6602, 0.638, 0.6604, 0.6452, 0.6881, 0.6049, 0.6884, 0.6, 0.6319, 0.6308, 0.6327, 0.638, 0.6604, 0.6025, 0.6602, 0.6308, 0.6327, 0.6615, 0.6335, 0.6735, 0.6607, 0.638, 0.6604, 0.6875, 0.5469, 0.7034, 0.5474, 0.7033, 0.563, 0.6875, 0.5625, 0.6875, 0.5313, 0.7036, 0.5318, 0.7034, 0.5474, 0.6875, 0.5469, 0.7036, 0.5318, 0.7197, 0.5323, 0.7193, 0.5479, 0.7034, 0.5474, 0.7193, 0.5479, 0.7373, 0.5515, 0.7357, 0.5671, 0.719, 0.5635, 0.7197, 0.5323, 0.7389, 0.536, 0.7373, 0.5515, 0.7193, 0.5479, 0.7389, 0.536, 0.7581, 0.5396, 0.7552, 0.5551, 0.7373, 0.5515, 0.7192, 0.5161, 0.7366, 0.518, 0.7389, 0.536, 0.7197, 0.5323, 0.7188, 0.5, 0.7344, 0.5, 0.7366, 0.518, 0.7192, 0.5161, 0.7344, 0.5, 0.75, 0.5, 0.7541, 0.5198, 0.7366, 0.518, 0.6875, 0.5156, 0.7034, 0.5159, 0.7036, 0.5318, 0.6875, 0.5313, 0.6875, 0.5, 0.7031, 0.5, 0.7034, 0.5159, 0.6875, 0.5156, 0.7031, 0.5, 0.7188, 0.5, 0.7192, 0.5161, 0.7034, 0.5159, 0.6161, 0.5507, 0.6355, 0.549, 0.6398, 0.5625, 0.624, 0.5625, 0.6082, 0.5388, 0.6313, 0.5355, 0.6355, 0.549, 0.6161, 0.5507, 0.6313, 0.5355, 0.6544, 0.5321, 0.655, 0.5473, 0.6355, 0.549, 0.655, 0.5473, 0.6713, 0.5471, 0.6716, 0.5625, 0.6556, 0.5625, 0.6544, 0.5321, 0.671, 0.5317, 0.6713, 0.5471, 0.655, 0.5473, 0.671, 0.5317, 0.6875, 0.5313, 0.6875, 0.5469, 0.6713, 0.5471, 0.6553, 0.5161, 0.6714, 0.5158, 0.671, 0.5317, 0.6544, 0.5321, 0.6563, 0.5, 0.6719, 0.5, 0.6714, 0.5158, 0.6553, 0.5161, 0.6719, 0.5, 0.6875, 0.5, 0.6875, 0.5156, 0.6714, 0.5158, 0.6166, 0.5194, 0.636, 0.5177, 0.6313, 0.5355, 0.6082, 0.5388, 0.625, 0.5, 0.6406, 0.5, 0.636, 0.5177, 0.6166, 0.5194, 0.6406, 0.5, 0.6563, 0.5, 0.6553, 0.5161, 0.636, 0.5177, 0.603, 0.6095, 0.6306, 0.6116, 0.6308, 0.6327, 0.6, 0.6319, 0.606, 0.587, 0.6305, 0.5905, 0.6306, 0.6116, 0.603, 0.6095, 0.6305, 0.5905, 0.6549, 0.5939, 0.6582, 0.6137, 0.6306, 0.6116, 0.6582, 0.6137, 0.6751, 0.6122, 0.6786, 0.6304, 0.6615, 0.6335, 0.6549, 0.5939, 0.6717, 0.594, 0.6751, 0.6122, 0.6582, 0.6137, 0.6717, 0.594, 0.6885, 0.594, 0.6921, 0.6107, 0.6751, 0.6122, 0.6553, 0.5782, 0.6716, 0.5782, 0.6717, 0.594, 0.6549, 0.5939, 0.6556, 0.5625, 0.6716, 0.5625, 0.6716, 0.5782, 0.6553, 0.5782, 0.6716, 0.5625, 0.6875, 0.5625, 0.688, 0.5783, 0.6716, 0.5782, 0.615, 0.5748, 0.6351, 0.5765, 0.6305, 0.5905, 0.606, 0.587, 0.624, 0.5625, 0.6398, 0.5625, 0.6351, 0.5765, 0.615, 0.5748, 0.6398, 0.5625, 0.6556, 0.5625, 0.6553, 0.5782, 0.6351, 0.5765, 0.7687, 0.5802, 0.7771, 0.5656, 0.799, 0.576, 0.7852, 0.5898, 0.7523, 0.5706, 0.7552, 0.5551, 0.7771, 0.5656, 0.7687, 0.5802, 0.7552, 0.5551, 0.7581, 0.5396, 0.7855, 0.5509, 0.7771, 0.5656, 0.8199, 0.6198, 0.8094, 0.5979, 0.8241, 0.5895, 0.8354, 0.6169, 0.8044, 0.6227, 0.7948, 0.6063, 0.8094, 0.5979, 0.8199, 0.6198, 0.7948, 0.6063, 0.7852, 0.5898, 0.799, 0.576, 0.8094, 0.5979, 0.875, 0.5938, 0.8495, 0.5916, 0.8439, 0.5623, 0.875, 0.5625, 0.875, 0.625, 0.8552, 0.6209, 0.8495, 0.5916, 0.875, 0.5938, 0.8552, 0.6209, 0.8354, 0.6169, 0.8241, 0.5895, 0.8495, 0.5916, 0.8438, 0.5, 0.8438, 0.5312, 0.8127, 0.5311, 0.8125, 0.5, 0.875, 0.5, 0.875, 0.5313, 0.8438, 0.5312, 0.8438, 0.5, 0.875, 0.5313, 0.875, 0.5625, 0.8439, 0.5623, 0.8438, 0.5312, 0.7541, 0.5198, 0.7834, 0.5255, 0.7855, 0.5509, 0.7581, 0.5396, 0.75, 0.5, 0.7813, 0.5, 0.7834, 0.5255, 0.7541, 0.5198, 0.7813, 0.5, 0.8125, 0.5, 0.8127, 0.5311, 0.7834, 0.5255, 0.4403, 0.1254, 0.4453, 0.09397, 0.5155, 0.09418, 0.5056, 0.1259, 0.375, 0.125, 0.375, 0.09375, 0.4453, 0.09397, 0.4403, 0.1254, 0.375, 0.09375, 0.375, 0.0625, 0.4503, 0.0625, 0.4453, 0.09397, 0.625, 0.1094, 0.5703, 0.1018, 0.5753, 0.07813, 0.625, 0.09375, 0.625, 0.125, 0.5653, 0.1254, 0.5703, 0.1018, 0.625, 0.1094, 0.5653, 0.1254, 0.5056, 0.1259, 0.5155, 0.09418, 0.5703, 0.1018, 0.625, 0.04688, 0.6001, 0.0625, 0.5753, 0.04688, 0.625, 0.03125, 0.625, 0.0625, 0.625, 0.07813, 0.6001, 0.0625, 0.625, 0.04688, 0.625, 0.07813, 0.625, 0.09375, 0.5753, 0.07813, 0.6001, 0.0625, 0.5625, 0.0, 0.5689, 0.02344, 0.5128, 0.03125, 0.5, 0.0, 0.625, 0.0, 0.625, 0.01563, 0.5689, 0.02344, 0.5625, 0.0, 0.625, 0.01563, 0.625, 0.03125, 0.5753, 0.04688, 0.5689, 0.02344, 0.375, 0.03125, 0.4439, 0.03125, 0.4503, 0.0625, 0.375, 0.0625, 0.375, 0.0, 0.4375, 0.0, 0.4439, 0.03125, 0.375, 0.03125, 0.4375, 0.0, 0.5, 0.0, 0.5128, 0.03125, 0.4439, 0.03125, 0.375, 0.3438, 0.4391, 0.3435, 0.4403, 0.3746, 0.375, 0.375, 0.375, 0.3125, 0.4378, 0.3125, 0.4391, 0.3435, 0.375, 0.3438, 0.4378, 0.3125, 0.5007, 0.3125, 0.5031, 0.3433, 0.4391, 0.3435, 0.5031, 0.3433, 0.5641, 0.3435, 0.5653, 0.3746, 0.5056, 0.3741, 0.5007, 0.3125, 0.5628, 0.3125, 0.5641, 0.3435, 0.5031, 0.3433, 0.5628, 0.3125, 0.625, 0.3125, 0.625, 0.3438, 0.5641, 0.3435, 0.5003, 0.2813, 0.5627, 0.2813, 0.5628, 0.3125, 0.5007, 0.3125, 0.5, 0.25, 0.5625, 0.25, 0.5627, 0.2813, 0.5003, 0.2813, 0.5625, 0.25, 0.625, 0.25, 0.625, 0.2813, 0.5627, 0.2813, 0.375, 0.2813, 0.4377, 0.2813, 0.4378, 0.3125, 0.375, 0.3125, 0.375, 0.25, 0.4375, 0.25, 0.4377, 0.2813, 0.375, 0.2813, 0.4375, 0.25, 0.5, 0.25, 0.5003, 0.2813, 0.4377, 0.2813, 0.452, 0.6257, 0.4575, 0.5941, 0.5154, 0.5945, 0.5054, 0.6263, 0.3986, 0.625, 0.3995, 0.5938, 0.4575, 0.5941, 0.452, 0.6257, 0.3995, 0.5938, 0.4003, 0.5625, 0.4629, 0.5626, 0.4575, 0.5941, 0.603, 0.6095, 0.5592, 0.602, 0.5657, 0.5748, 0.606, 0.587, 0.6, 0.6319, 0.5527, 0.6291, 0.5592, 0.602, 0.603, 0.6095, 0.5527, 0.6291, 0.5054, 0.6263, 0.5154, 0.5945, 0.5592, 0.602, 0.6161, 0.5507, 0.5909, 0.5627, 0.5668, 0.5507, 0.6082, 0.5388, 0.624, 0.5625, 0.615, 0.5748, 0.5909, 0.5627, 0.6161, 0.5507, 0.615, 0.5748, 0.606, 0.587, 0.5657, 0.5748, 0.5909, 0.5627, 0.5681, 0.5001, 0.5675, 0.5254, 0.5184, 0.5314, 0.5112, 0.5002, 0.625, 0.5, 0.6166, 0.5194, 0.5675, 0.5254, 0.5681, 0.5001, 0.6166, 0.5194, 0.6082, 0.5388, 0.5668, 0.5507, 0.5675, 0.5254, 0.3877, 0.5312, 0.453, 0.5313, 0.4629, 0.5626, 0.4003, 0.5625, 0.375, 0.5, 0.4431, 0.5001, 0.453, 0.5313, 0.3877, 0.5312, 0.4431, 0.5001, 0.5112, 0.5002, 0.5184, 0.5314, 0.453, 0.5313, 0.375, 0.8438, 0.4391, 0.8435, 0.4403, 0.8746, 0.375, 0.875, 0.375, 0.8125, 0.4378, 0.8125, 0.4391, 0.8435, 0.375, 0.8438, 0.4378, 0.8125, 0.5007, 0.8125, 0.5031, 0.8433, 0.4391, 0.8435, 0.5031, 0.8433, 0.5641, 0.8435, 0.5653, 0.8746, 0.5056, 0.8741, 0.5007, 0.8125, 0.5628, 0.8125, 0.5641, 0.8435, 0.5031, 0.8433, 0.5628, 0.8125, 0.625, 0.8125, 0.625, 0.8438, 0.5641, 0.8435, 0.5003, 0.7813, 0.5627, 0.7813, 0.5628, 0.8125, 0.5007, 0.8125, 0.5, 0.75, 0.5625, 0.75, 0.5627, 0.7813, 0.5003, 0.7813, 0.5625, 0.75, 0.625, 0.75, 0.625, 0.7813, 0.5627, 0.7813, 0.375, 0.7813, 0.4377, 0.7813, 0.4378, 0.8125, 0.375, 0.8125, 0.375, 0.75, 0.4375, 0.75, 0.4377, 0.7813, 0.375, 0.7813, 0.4375, 0.75, 0.5, 0.75, 0.5003, 0.7813, 0.4377, 0.7813, 0.25, 0.5938, 0.2827, 0.5938, 0.2827, 0.625, 0.25, 0.625, 0.25, 0.5625, 0.2827, 0.5625, 0.2827, 0.5938, 0.25, 0.5938, 0.2827, 0.5625, 0.3154, 0.5625, 0.3154, 0.5938, 0.2827, 0.5938, 0.3154, 0.5938, 0.3575, 0.5938, 0.357, 0.625, 0.3155, 0.625, 0.3154, 0.5625, 0.3579, 0.5625, 0.3575, 0.5938, 0.3154, 0.5938, 0.3579, 0.5625, 0.4003, 0.5625, 0.3995, 0.5938, 0.3575, 0.5938, 0.314, 0.5313, 0.3508, 0.5312, 0.3579, 0.5625, 0.3154, 0.5625, 0.3125, 0.5, 0.3438, 0.5, 0.3508, 0.5312, 0.314, 0.5313, 0.3438, 0.5, 0.375, 0.5, 0.3877, 0.5312, 0.3508, 0.5312, 0.25, 0.5312, 0.282, 0.5312, 0.2827, 0.5625, 0.25, 0.5625, 0.25, 0.5, 0.2813, 0.5, 0.282, 0.5312, 0.25, 0.5312, 0.2813, 0.5, 0.3125, 0.5, 0.314, 0.5313, 0.282, 0.5312, 0.125, 0.5938, 0.1563, 0.5938, 0.1563, 0.625, 0.125, 0.625, 0.125, 0.5625, 0.1563, 0.5625, 0.1563, 0.5938, 0.125, 0.5938, 0.1563, 0.5625, 0.1875, 0.5625, 0.1875, 0.5938, 0.1563, 0.5938, 0.1875, 0.5938, 0.2188, 0.5938, 0.2188, 0.625, 0.1875, 0.625, 0.1875, 0.5625, 0.2188, 0.5625, 0.2188, 0.5938, 0.1875, 0.5938, 0.2188, 0.5625, 0.25, 0.5625, 0.25, 0.5938, 0.2188, 0.5938, 0.1875, 0.5313, 0.2188, 0.5312, 0.2188, 0.5625, 0.1875, 0.5625, 0.1875, 0.5, 0.2188, 0.5, 0.2188, 0.5312, 0.1875, 0.5313, 0.2188, 0.5, 0.25, 0.5, 0.25, 0.5312, 0.2188, 0.5312, 0.125, 0.5313, 0.1563, 0.5313, 0.1563, 0.5625, 0.125, 0.5625, 0.125, 0.5, 0.1563, 0.5, 0.1563, 0.5313, 0.125, 0.5313, 0.1563, 0.5, 0.1875, 0.5, 0.1875, 0.5313, 0.1563, 0.5313, 0.125, 0.7188, 0.1563, 0.7188, 0.1563, 0.75, 0.125, 0.75, 0.125, 0.6875, 0.1563, 0.6875, 0.1563, 0.7188, 0.125, 0.7188, 0.1563, 0.6875, 0.1875, 0.6875, 0.1875, 0.7188, 0.1563, 0.7188, 0.1875, 0.7188, 0.2188, 0.7188, 0.2188, 0.75, 0.1875, 0.75, 0.1875, 0.6875, 0.2188, 0.6875, 0.2188, 0.7188, 0.1875, 0.7188, 0.2188, 0.6875, 0.25, 0.6875, 0.25, 0.7188, 0.2188, 0.7188, 0.1875, 0.6562, 0.2188, 0.6562, 0.2188, 0.6875, 0.1875, 0.6875, 0.1875, 0.625, 0.2188, 0.625, 0.2188, 0.6562, 0.1875, 0.6562, 0.2188, 0.625, 0.25, 0.625, 0.25, 0.6562, 0.2188, 0.6562, 0.125, 0.6562, 0.1563, 0.6562, 0.1563, 0.6875, 0.125, 0.6875, 0.125, 0.625, 0.1563, 0.625, 0.1563, 0.6562, 0.125, 0.6562, 0.1563, 0.625, 0.1875, 0.625, 0.1875, 0.6562, 0.1563, 0.6562, 0.7637, 0.626, 0.7615, 0.6135, 0.7741, 0.6157, 0.7775, 0.627, 0.75, 0.625, 0.749, 0.6113, 0.7615, 0.6135, 0.7637, 0.626, 0.749, 0.6113, 0.748, 0.5975, 0.7593, 0.6009, 0.7615, 0.6135, 0.7948, 0.6063, 0.7844, 0.611, 0.7779, 0.5971, 0.7852, 0.5898, 0.8044, 0.6227, 0.7909, 0.6249, 0.7844, 0.611, 0.7948, 0.6063, 0.7909, 0.6249, 0.7775, 0.627, 0.7741, 0.6157, 0.7844, 0.611, 0.7501, 0.5841, 0.764, 0.5906, 0.7593, 0.6009, 0.748, 0.5975, 0.7523, 0.5706, 0.7687, 0.5802, 0.764, 0.5906, 0.7501, 0.5841, 0.7687, 0.5802, 0.7852, 0.5898, 0.7779, 0.5971, 0.764, 0.5906, 0.6921, 0.6107, 0.7064, 0.6096, 0.7091, 0.6251, 0.6956, 0.6273, 0.6885, 0.594, 0.7037, 0.594, 0.7064, 0.6096, 0.6921, 0.6107, 0.7037, 0.594, 0.719, 0.594, 0.7207, 0.6085, 0.7064, 0.6096, 0.7207, 0.6085, 0.7349, 0.6099, 0.7363, 0.624, 0.7225, 0.623, 0.719, 0.594, 0.7335, 0.5957, 0.7349, 0.6099, 0.7207, 0.6085, 0.7335, 0.5957, 0.748, 0.5975, 0.749, 0.6113, 0.7349, 0.6099, 0.719, 0.5787, 0.7346, 0.5814, 0.7335, 0.5957, 0.719, 0.594, 0.719, 0.5635, 0.7357, 0.5671, 0.7346, 0.5814, 0.719, 0.5787, 0.7357, 0.5671, 0.7523, 0.5706, 0.7501, 0.5841, 0.7346, 0.5814, 0.688, 0.5783, 0.7035, 0.5785, 0.7037, 0.594, 0.6885, 0.594, 0.6875, 0.5625, 0.7033, 0.563, 0.7035, 0.5785, 0.688, 0.5783, 0.7033, 0.563, 0.719, 0.5635, 0.719, 0.5787, 0.7035, 0.5785, 0.7499, 0.6659, 0.736, 0.6594, 0.7407, 0.6491, 0.752, 0.6525, 0.7477, 0.6794, 0.7313, 0.6698, 0.736, 0.6594, 0.7499, 0.6659, 0.7313, 0.6698, 0.7148, 0.6602, 0.7221, 0.6529, 0.736, 0.6594, 0.7363, 0.624, 0.7385, 0.6365, 0.7259, 0.6343, 0.7225, 0.623, 0.75, 0.625, 0.751, 0.6387, 0.7385, 0.6365, 0.7363, 0.624, 0.751, 0.6387, 0.752, 0.6525, 0.7407, 0.6491, 0.7385, 0.6365, 0.7052, 0.6437, 0.7156, 0.639, 0.7221, 0.6529, 0.7148, 0.6602, 0.6956, 0.6273, 0.7091, 0.6251, 0.7156, 0.639, 0.7052, 0.6437, 0.7091, 0.6251, 0.7225, 0.623, 0.7259, 0.6343, 0.7156, 0.639, 0.8125, 0.7344, 0.8281, 0.7344, 0.8281, 0.75, 0.8125, 0.75, 0.8125, 0.7188, 0.8281, 0.7188, 0.8281, 0.7344, 0.8125, 0.7344, 0.8281, 0.7188, 0.8438, 0.7188, 0.8438, 0.7344, 0.8281, 0.7344, 0.8438, 0.7344, 0.8594, 0.7344, 0.8594, 0.75, 0.8438, 0.75, 0.8438, 0.7188, 0.8594, 0.7188, 0.8594, 0.7344, 0.8438, 0.7344, 0.8594, 0.7188, 0.875, 0.7188, 0.875, 0.7344, 0.8594, 0.7344, 0.8438, 0.7031, 0.8594, 0.7031, 0.8594, 0.7188, 0.8438, 0.7188, 0.8438, 0.6875, 0.8594, 0.6875, 0.8594, 0.7031, 0.8438, 0.7031, 0.8594, 0.6875, 0.875, 0.6875, 0.875, 0.7031, 0.8594, 0.7031, 0.8125, 0.7031, 0.8281, 0.7031, 0.8281, 0.7188, 0.8125, 0.7188, 0.8125, 0.6875, 0.8281, 0.6875, 0.8281, 0.7031, 0.8125, 0.7031, 0.8281, 0.6875, 0.8438, 0.6875, 0.8438, 0.7031, 0.8281, 0.7031, 0.25, 0.7188, 0.2818, 0.7188, 0.2813, 0.75, 0.25, 0.75, 0.25, 0.6875, 0.2824, 0.6875, 0.2818, 0.7188, 0.25, 0.7188, 0.2824, 0.6875, 0.3147, 0.6875, 0.3136, 0.7188, 0.2818, 0.7188, 0.3136, 0.7188, 0.3492, 0.7188, 0.3438, 0.75, 0.3125, 0.75, 0.3147, 0.6875, 0.3546, 0.6875, 0.3492, 0.7188, 0.3136, 0.7188, 0.3546, 0.6875, 0.3944, 0.6875, 0.3847, 0.7188, 0.3492, 0.7188, 0.3151, 0.6562, 0.3558, 0.6562, 0.3546, 0.6875, 0.3147, 0.6875, 0.3155, 0.625, 0.357, 0.625, 0.3558, 0.6562, 0.3151, 0.6562, 0.357, 0.625, 0.3986, 0.625, 0.3965, 0.6562, 0.3558, 0.6562, 0.25, 0.6562, 0.2825, 0.6562, 0.2824, 0.6875, 0.25, 0.6875, 0.25, 0.625, 0.2827, 0.625, 0.2825, 0.6562, 0.25, 0.6562, 0.2827, 0.625, 0.3155, 0.625, 0.3151, 0.6562, 0.2825, 0.6562, 0.4375, 1.0, 0.4439, 0.9688, 0.5128, 0.9688, 0.5, 1.0, 0.375, 1.0, 0.375, 0.9688, 0.4439, 0.9688, 0.4375, 1.0, 0.375, 0.9688, 0.375, 0.9375, 0.4503, 0.9375, 0.4439, 0.9688, 0.625, 0.9844, 0.5689, 0.9766, 0.5753, 0.9531, 0.625, 0.9688, 0.625, 1.0, 0.5625, 1.0, 0.5689, 0.9766, 0.625, 0.9844, 0.5625, 1.0, 0.5, 1.0, 0.5128, 0.9688, 0.5689, 0.9766, 0.625, 0.9219, 0.6001, 0.9375, 0.5753, 0.9219, 0.625, 0.9063, 0.625, 0.9375, 0.625, 0.9531, 0.6001, 0.9375, 0.625, 0.9219, 0.625, 0.9531, 0.625, 0.9688, 0.5753, 0.9531, 0.6001, 0.9375, 0.5653, 0.8746, 0.5703, 0.8982, 0.5155, 0.9058, 0.5056, 0.8741, 0.625, 0.875, 0.625, 0.8906, 0.5703, 0.8982, 0.5653, 0.8746, 0.625, 0.8906, 0.625, 0.9063, 0.5753, 0.9219, 0.5703, 0.8982, 0.375, 0.9063, 0.4453, 0.906, 0.4503, 0.9375, 0.375, 0.9375, 0.375, 0.875, 0.4403, 0.8746, 0.4453, 0.906, 0.375, 0.9063, 0.4403, 0.8746, 0.5056, 0.8741, 0.5155, 0.9058, 0.4453, 0.906, 0.3847, 0.7188, 0.4425, 0.7188, 0.4375, 0.75, 0.375, 0.75, 0.3944, 0.6875, 0.4475, 0.6876, 0.4425, 0.7188, 0.3847, 0.7188, 0.4475, 0.6876, 0.5006, 0.6877, 0.5003, 0.7188, 0.4425, 0.7188, 0.5003, 0.7188, 0.5576, 0.719, 0.5625, 0.75, 0.5, 0.75, 0.5006, 0.6877, 0.5528, 0.688, 0.5576, 0.719, 0.5003, 0.7188, 0.5528, 0.688, 0.6049, 0.6884, 0.615, 0.7192, 0.5576, 0.719, 0.503, 0.657, 0.5527, 0.6586, 0.5528, 0.688, 0.5006, 0.6877, 0.5054, 0.6263, 0.5527, 0.6291, 0.5527, 0.6586, 0.503, 0.657, 0.5527, 0.6291, 0.6, 0.6319, 0.6025, 0.6602, 0.5527, 0.6586, 0.3965, 0.6562, 0.4498, 0.6566, 0.4475, 0.6876, 0.3944, 0.6875, 0.3986, 0.625, 0.452, 0.6257, 0.4498, 0.6566, 0.3965, 0.6562, 0.452, 0.6257, 0.5054, 0.6263, 0.503, 0.657, 0.4498, 0.6566, 0.4431, 0.5001, 0.4469, 0.4688, 0.5189, 0.4689, 0.5112, 0.5002, 0.375, 0.5, 0.375, 0.4688, 0.4469, 0.4688, 0.4431, 0.5001, 0.375, 0.4688, 0.375, 0.4375, 0.4507, 0.4375, 0.4469, 0.4688, 0.625, 0.4844, 0.5719, 0.4766, 0.5757, 0.4531, 0.625, 0.4688, 0.625, 0.5, 0.5681, 0.5001, 0.5719, 0.4766, 0.625, 0.4844, 0.5681, 0.5001, 0.5112, 0.5002, 0.5189, 0.4689, 0.5719, 0.4766, 0.625, 0.4219, 0.6004, 0.4375, 0.5757, 0.4219, 0.625, 0.4063, 0.625, 0.4375, 0.625, 0.4531, 0.6004, 0.4375, 0.625, 0.4219, 0.625, 0.4531, 0.625, 0.4688, 0.5757, 0.4531, 0.6004, 0.4375, 0.5653, 0.3746, 0.5705, 0.3982, 0.516, 0.4058, 0.5056, 0.3741, 0.625, 0.375, 0.625, 0.3906, 0.5705, 0.3982, 0.5653, 0.3746, 0.625, 0.3906, 0.625, 0.4063, 0.5757, 0.4219, 0.5705, 0.3982, 0.375, 0.4062, 0.4455, 0.406, 0.4507, 0.4375, 0.375, 0.4375, 0.375, 0.375, 0.4403, 0.3746, 0.4455, 0.406, 0.375, 0.4062, 0.4403, 0.3746, 0.5056, 0.3741, 0.516, 0.4058, 0.4455, 0.406, 0.375, 0.2188, 0.4377, 0.2188, 0.4375, 0.25, 0.375, 0.25, 0.375, 0.1875, 0.4378, 0.1875, 0.4377, 0.2188, 0.375, 0.2188, 0.4378, 0.1875, 0.5007, 0.1875, 0.5003, 0.2188, 0.4377, 0.2188, 0.5003, 0.2188, 0.5627, 0.2188, 0.5625, 0.25, 0.5, 0.25, 0.5007, 0.1875, 0.5628, 0.1875, 0.5627, 0.2188, 0.5003, 0.2188, 0.5628, 0.1875, 0.625, 0.1875, 0.625, 0.2188, 0.5627, 0.2188, 0.5031, 0.1567, 0.5641, 0.1565, 0.5628, 0.1875, 0.5007, 0.1875, 0.5056, 0.1259, 0.5653, 0.1254, 0.5641, 0.1565, 0.5031, 0.1567, 0.5653, 0.1254, 0.625, 0.125, 0.625, 0.1563, 0.5641, 0.1565, 0.375, 0.1563, 0.4391, 0.1565, 0.4378, 0.1875, 0.375, 0.1875, 0.375, 0.125, 0.4403, 0.1254, 0.4391, 0.1565, 0.375, 0.1563, 0.4403, 0.1254, 0.5056, 0.1259, 0.5031, 0.1567, 0.4391, 0.1565])
me_cube_002.update()

# ---- objects
ob_cube = bpy.data.objects.new('Cube', me_cube_002)

# ---- transforms, parenting, visibility, modifiers, constraints
ob_cube.location = (0.0, 0.0, 0.0)

# ---- collection membership
col_collection.objects.link(ob_cube)

# ---- scene / render settings (as saved in the file)
scene.frame_start = 1; scene.frame_end = 250; scene.frame_set(0)
scene.render.engine = 'BLENDER_EEVEE_NEXT'
scene.cycles.sampling_pattern = 'TABULATED_SOBOL'
bpy.context.view_layer.update()

# ---- added for rendering (the .blend has no active camera and no usable light): camera, sun
cam_auto = bpy.data.cameras.new('AutoCamera')
cam_auto.lens = 50.0
cam_auto.sensor_width = 36.0
cam_auto.clip_end = 1000.0
ob_auto_camera = bpy.data.objects.new('AutoCamera', cam_auto)
scene.collection.objects.link(ob_auto_camera)
ob_auto_camera.location = (2.57993, -3.12923, 2.80865)
ob_auto_camera.rotation_euler = (1.09748, -7.21219e-08, 0.694738)
scene.camera = ob_auto_camera
light_auto_sun = bpy.data.lights.new('AutoSun', 'SUN')
light_auto_sun.energy = 3.0
light_auto_sun.angle = 0.0523599
ob_auto_sun = bpy.data.objects.new('AutoSun', light_auto_sun)
scene.collection.objects.link(ob_auto_sun)
ob_auto_sun.rotation_euler = (0.872665, 0.174533, 0.523599)
bpy.context.view_layer.update()
